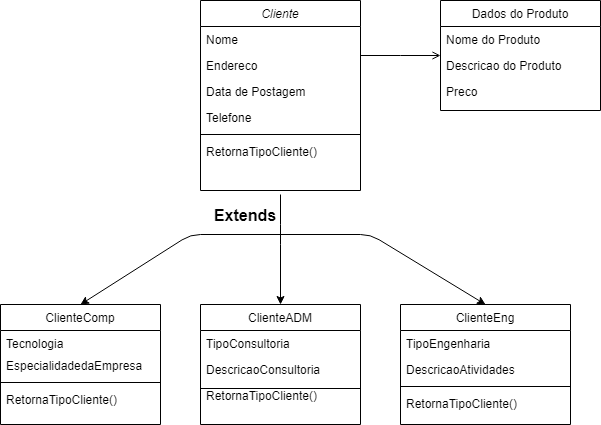

The diagram above was exported from draw.io. Its source (the exported page's mxGraphModel, read from the mxfile embedded in the PNG):
<mxGraphModel dx="1318" dy="835" grid="1" gridSize="10" guides="1" tooltips="1" connect="1" arrows="1" fold="1" page="1" pageScale="1" pageWidth="827" pageHeight="1169" background="#ffffff" math="0" shadow="0">
  <root>
    <mxCell id="WIyWlLk6GJQsqaUBKTNV-0" />
    <mxCell id="WIyWlLk6GJQsqaUBKTNV-1" parent="WIyWlLk6GJQsqaUBKTNV-0" />
    <mxCell id="zkfFHV4jXpPFQw0GAbJ--0" value="Cliente" style="swimlane;fontStyle=2;align=center;verticalAlign=top;childLayout=stackLayout;horizontal=1;startSize=26;horizontalStack=0;resizeParent=1;resizeLast=0;collapsible=1;marginBottom=0;rounded=0;shadow=0;strokeWidth=1;" parent="WIyWlLk6GJQsqaUBKTNV-1" vertex="1">
      <mxGeometry x="320" y="136" width="160" height="190" as="geometry">
        <mxRectangle x="230" y="140" width="160" height="26" as="alternateBounds" />
      </mxGeometry>
    </mxCell>
    <mxCell id="zkfFHV4jXpPFQw0GAbJ--1" value="Nome" style="text;align=left;verticalAlign=top;spacingLeft=4;spacingRight=4;overflow=hidden;rotatable=0;points=[[0,0.5],[1,0.5]];portConstraint=eastwest;" parent="zkfFHV4jXpPFQw0GAbJ--0" vertex="1">
      <mxGeometry y="26" width="160" height="26" as="geometry" />
    </mxCell>
    <mxCell id="zkfFHV4jXpPFQw0GAbJ--2" value="Endereco" style="text;align=left;verticalAlign=top;spacingLeft=4;spacingRight=4;overflow=hidden;rotatable=0;points=[[0,0.5],[1,0.5]];portConstraint=eastwest;rounded=0;shadow=0;html=0;" parent="zkfFHV4jXpPFQw0GAbJ--0" vertex="1">
      <mxGeometry y="52" width="160" height="26" as="geometry" />
    </mxCell>
    <mxCell id="zkfFHV4jXpPFQw0GAbJ--3" value="Data de Postagem" style="text;align=left;verticalAlign=top;spacingLeft=4;spacingRight=4;overflow=hidden;rotatable=0;points=[[0,0.5],[1,0.5]];portConstraint=eastwest;rounded=0;shadow=0;html=0;" parent="zkfFHV4jXpPFQw0GAbJ--0" vertex="1">
      <mxGeometry y="78" width="160" height="26" as="geometry" />
    </mxCell>
    <mxCell id="zkfFHV4jXpPFQw0GAbJ--5" value="Telefone" style="text;align=left;verticalAlign=top;spacingLeft=4;spacingRight=4;overflow=hidden;rotatable=0;points=[[0,0.5],[1,0.5]];portConstraint=eastwest;" parent="zkfFHV4jXpPFQw0GAbJ--0" vertex="1">
      <mxGeometry y="104" width="160" height="26" as="geometry" />
    </mxCell>
    <mxCell id="zkfFHV4jXpPFQw0GAbJ--4" value="" style="line;html=1;strokeWidth=1;align=left;verticalAlign=middle;spacingTop=-1;spacingLeft=3;spacingRight=3;rotatable=0;labelPosition=right;points=[];portConstraint=eastwest;" parent="zkfFHV4jXpPFQw0GAbJ--0" vertex="1">
      <mxGeometry y="130" width="160" height="8" as="geometry" />
    </mxCell>
    <mxCell id="Q9cfCPLsIJW9TgcLCMgJ-0" value="RetornaTipoCliente()" style="text;align=left;verticalAlign=top;spacingLeft=4;spacingRight=4;overflow=hidden;rotatable=0;points=[[0,0.5],[1,0.5]];portConstraint=eastwest;" vertex="1" parent="zkfFHV4jXpPFQw0GAbJ--0">
      <mxGeometry y="138" width="160" height="26" as="geometry" />
    </mxCell>
    <mxCell id="zkfFHV4jXpPFQw0GAbJ--6" value="ClienteComp" style="swimlane;fontStyle=0;align=center;verticalAlign=top;childLayout=stackLayout;horizontal=1;startSize=26;horizontalStack=0;resizeParent=1;resizeLast=0;collapsible=1;marginBottom=0;rounded=0;shadow=0;strokeWidth=1;" parent="WIyWlLk6GJQsqaUBKTNV-1" vertex="1">
      <mxGeometry x="120" y="440" width="160" height="120" as="geometry">
        <mxRectangle x="130" y="380" width="160" height="26" as="alternateBounds" />
      </mxGeometry>
    </mxCell>
    <mxCell id="zkfFHV4jXpPFQw0GAbJ--7" value="Tecnologia" style="text;align=left;verticalAlign=top;spacingLeft=4;spacingRight=4;overflow=hidden;rotatable=0;points=[[0,0.5],[1,0.5]];portConstraint=eastwest;" parent="zkfFHV4jXpPFQw0GAbJ--6" vertex="1">
      <mxGeometry y="26" width="160" height="22" as="geometry" />
    </mxCell>
    <mxCell id="zkfFHV4jXpPFQw0GAbJ--8" value="EspecialidadedaEmpresa" style="text;align=left;verticalAlign=top;spacingLeft=4;spacingRight=4;overflow=hidden;rotatable=0;points=[[0,0.5],[1,0.5]];portConstraint=eastwest;rounded=0;shadow=0;html=0;" parent="zkfFHV4jXpPFQw0GAbJ--6" vertex="1">
      <mxGeometry y="48" width="160" height="26" as="geometry" />
    </mxCell>
    <mxCell id="zkfFHV4jXpPFQw0GAbJ--9" value="" style="line;html=1;strokeWidth=1;align=left;verticalAlign=middle;spacingTop=-1;spacingLeft=3;spacingRight=3;rotatable=0;labelPosition=right;points=[];portConstraint=eastwest;" parent="zkfFHV4jXpPFQw0GAbJ--6" vertex="1">
      <mxGeometry y="74" width="160" height="8" as="geometry" />
    </mxCell>
    <mxCell id="zkfFHV4jXpPFQw0GAbJ--11" value="RetornaTipoCliente()" style="text;align=left;verticalAlign=top;spacingLeft=4;spacingRight=4;overflow=hidden;rotatable=0;points=[[0,0.5],[1,0.5]];portConstraint=eastwest;" parent="zkfFHV4jXpPFQw0GAbJ--6" vertex="1">
      <mxGeometry y="82" width="160" height="26" as="geometry" />
    </mxCell>
    <mxCell id="zkfFHV4jXpPFQw0GAbJ--13" value="ClienteADM" style="swimlane;fontStyle=0;align=center;verticalAlign=top;childLayout=stackLayout;horizontal=1;startSize=26;horizontalStack=0;resizeParent=1;resizeLast=0;collapsible=1;marginBottom=0;rounded=0;shadow=0;strokeWidth=1;" parent="WIyWlLk6GJQsqaUBKTNV-1" vertex="1">
      <mxGeometry x="320" y="440" width="160" height="120" as="geometry">
        <mxRectangle x="340" y="380" width="170" height="26" as="alternateBounds" />
      </mxGeometry>
    </mxCell>
    <mxCell id="zkfFHV4jXpPFQw0GAbJ--14" value="TipoConsultoria" style="text;align=left;verticalAlign=top;spacingLeft=4;spacingRight=4;overflow=hidden;rotatable=0;points=[[0,0.5],[1,0.5]];portConstraint=eastwest;" parent="zkfFHV4jXpPFQw0GAbJ--13" vertex="1">
      <mxGeometry y="26" width="160" height="26" as="geometry" />
    </mxCell>
    <mxCell id="Q9cfCPLsIJW9TgcLCMgJ-1" value="DescricaoConsultoria" style="text;align=left;verticalAlign=top;spacingLeft=4;spacingRight=4;overflow=hidden;rotatable=0;points=[[0,0.5],[1,0.5]];portConstraint=eastwest;" vertex="1" parent="zkfFHV4jXpPFQw0GAbJ--13">
      <mxGeometry y="52" width="160" height="26" as="geometry" />
    </mxCell>
    <mxCell id="Q9cfCPLsIJW9TgcLCMgJ-12" value="RetornaTipoCliente()" style="text;align=left;verticalAlign=top;spacingLeft=4;spacingRight=4;overflow=hidden;rotatable=0;points=[[0,0.5],[1,0.5]];portConstraint=eastwest;" vertex="1" parent="zkfFHV4jXpPFQw0GAbJ--13">
      <mxGeometry y="78" width="160" height="26" as="geometry" />
    </mxCell>
    <mxCell id="zkfFHV4jXpPFQw0GAbJ--17" value="Dados do Produto" style="swimlane;fontStyle=0;align=center;verticalAlign=top;childLayout=stackLayout;horizontal=1;startSize=26;horizontalStack=0;resizeParent=1;resizeLast=0;collapsible=1;marginBottom=0;rounded=0;shadow=0;strokeWidth=1;" parent="WIyWlLk6GJQsqaUBKTNV-1" vertex="1">
      <mxGeometry x="560" y="136" width="160" height="110" as="geometry">
        <mxRectangle x="550" y="140" width="160" height="26" as="alternateBounds" />
      </mxGeometry>
    </mxCell>
    <mxCell id="zkfFHV4jXpPFQw0GAbJ--18" value="Nome do Produto" style="text;align=left;verticalAlign=top;spacingLeft=4;spacingRight=4;overflow=hidden;rotatable=0;points=[[0,0.5],[1,0.5]];portConstraint=eastwest;" parent="zkfFHV4jXpPFQw0GAbJ--17" vertex="1">
      <mxGeometry y="26" width="160" height="26" as="geometry" />
    </mxCell>
    <mxCell id="zkfFHV4jXpPFQw0GAbJ--19" value="Descricao do Produto" style="text;align=left;verticalAlign=top;spacingLeft=4;spacingRight=4;overflow=hidden;rotatable=0;points=[[0,0.5],[1,0.5]];portConstraint=eastwest;rounded=0;shadow=0;html=0;" parent="zkfFHV4jXpPFQw0GAbJ--17" vertex="1">
      <mxGeometry y="52" width="160" height="26" as="geometry" />
    </mxCell>
    <mxCell id="zkfFHV4jXpPFQw0GAbJ--20" value="Preco" style="text;align=left;verticalAlign=top;spacingLeft=4;spacingRight=4;overflow=hidden;rotatable=0;points=[[0,0.5],[1,0.5]];portConstraint=eastwest;rounded=0;shadow=0;html=0;" parent="zkfFHV4jXpPFQw0GAbJ--17" vertex="1">
      <mxGeometry y="78" width="160" height="26" as="geometry" />
    </mxCell>
    <mxCell id="zkfFHV4jXpPFQw0GAbJ--26" value="" style="endArrow=open;shadow=0;strokeWidth=1;rounded=0;endFill=1;edgeStyle=elbowEdgeStyle;elbow=vertical;" parent="WIyWlLk6GJQsqaUBKTNV-1" source="zkfFHV4jXpPFQw0GAbJ--0" target="zkfFHV4jXpPFQw0GAbJ--17" edge="1">
      <mxGeometry x="0.5" y="41" relative="1" as="geometry">
        <mxPoint x="380" y="192" as="sourcePoint" />
        <mxPoint x="540" y="192" as="targetPoint" />
        <mxPoint x="-40" y="32" as="offset" />
      </mxGeometry>
    </mxCell>
    <mxCell id="Q9cfCPLsIJW9TgcLCMgJ-2" value="" style="line;html=1;strokeWidth=1;align=left;verticalAlign=middle;spacingTop=-1;spacingLeft=3;spacingRight=3;rotatable=0;labelPosition=right;points=[];portConstraint=eastwest;" vertex="1" parent="WIyWlLk6GJQsqaUBKTNV-1">
      <mxGeometry x="320" y="520" width="160" height="8" as="geometry" />
    </mxCell>
    <mxCell id="Q9cfCPLsIJW9TgcLCMgJ-4" value="ClienteEng" style="swimlane;fontStyle=0;align=center;verticalAlign=top;childLayout=stackLayout;horizontal=1;startSize=26;horizontalStack=0;resizeParent=1;resizeLast=0;collapsible=1;marginBottom=0;rounded=0;shadow=0;strokeWidth=1;" vertex="1" parent="WIyWlLk6GJQsqaUBKTNV-1">
      <mxGeometry x="520" y="440" width="170" height="120" as="geometry">
        <mxRectangle x="340" y="380" width="170" height="26" as="alternateBounds" />
      </mxGeometry>
    </mxCell>
    <mxCell id="Q9cfCPLsIJW9TgcLCMgJ-5" value="TipoEngenharia" style="text;align=left;verticalAlign=top;spacingLeft=4;spacingRight=4;overflow=hidden;rotatable=0;points=[[0,0.5],[1,0.5]];portConstraint=eastwest;" vertex="1" parent="Q9cfCPLsIJW9TgcLCMgJ-4">
      <mxGeometry y="26" width="170" height="26" as="geometry" />
    </mxCell>
    <mxCell id="Q9cfCPLsIJW9TgcLCMgJ-6" value="DescricaoAtividades" style="text;align=left;verticalAlign=top;spacingLeft=4;spacingRight=4;overflow=hidden;rotatable=0;points=[[0,0.5],[1,0.5]];portConstraint=eastwest;" vertex="1" parent="Q9cfCPLsIJW9TgcLCMgJ-4">
      <mxGeometry y="52" width="170" height="26" as="geometry" />
    </mxCell>
    <mxCell id="Q9cfCPLsIJW9TgcLCMgJ-8" value="" style="line;html=1;strokeWidth=1;align=left;verticalAlign=middle;spacingTop=-1;spacingLeft=3;spacingRight=3;rotatable=0;labelPosition=right;points=[];portConstraint=eastwest;" vertex="1" parent="Q9cfCPLsIJW9TgcLCMgJ-4">
      <mxGeometry y="78" width="170" height="8" as="geometry" />
    </mxCell>
    <mxCell id="Q9cfCPLsIJW9TgcLCMgJ-7" value="RetornaTipoCliente()" style="text;align=left;verticalAlign=top;spacingLeft=4;spacingRight=4;overflow=hidden;rotatable=0;points=[[0,0.5],[1,0.5]];portConstraint=eastwest;" vertex="1" parent="Q9cfCPLsIJW9TgcLCMgJ-4">
      <mxGeometry y="86" width="170" height="26" as="geometry" />
    </mxCell>
    <mxCell id="Q9cfCPLsIJW9TgcLCMgJ-9" value="" style="endArrow=classic;html=1;entryX=0.5;entryY=0;entryDx=0;entryDy=0;" edge="1" parent="WIyWlLk6GJQsqaUBKTNV-1" target="zkfFHV4jXpPFQw0GAbJ--6">
      <mxGeometry width="50" height="50" relative="1" as="geometry">
        <mxPoint x="400" y="370" as="sourcePoint" />
        <mxPoint x="440" y="200" as="targetPoint" />
        <Array as="points">
          <mxPoint x="310" y="370" />
        </Array>
      </mxGeometry>
    </mxCell>
    <mxCell id="Q9cfCPLsIJW9TgcLCMgJ-10" value="" style="endArrow=classic;html=1;entryX=0.5;entryY=0;entryDx=0;entryDy=0;" edge="1" parent="WIyWlLk6GJQsqaUBKTNV-1" target="zkfFHV4jXpPFQw0GAbJ--13">
      <mxGeometry width="50" height="50" relative="1" as="geometry">
        <mxPoint x="400" y="330" as="sourcePoint" />
        <mxPoint x="210" y="450" as="targetPoint" />
        <Array as="points">
          <mxPoint x="400" y="370" />
        </Array>
      </mxGeometry>
    </mxCell>
    <mxCell id="Q9cfCPLsIJW9TgcLCMgJ-11" value="" style="endArrow=classic;html=1;entryX=0.5;entryY=0;entryDx=0;entryDy=0;" edge="1" parent="WIyWlLk6GJQsqaUBKTNV-1" target="Q9cfCPLsIJW9TgcLCMgJ-4">
      <mxGeometry width="50" height="50" relative="1" as="geometry">
        <mxPoint x="400" y="370" as="sourcePoint" />
        <mxPoint x="220" y="460" as="targetPoint" />
        <Array as="points">
          <mxPoint x="490" y="370" />
        </Array>
      </mxGeometry>
    </mxCell>
    <mxCell id="Q9cfCPLsIJW9TgcLCMgJ-13" value="Extends" style="text;html=1;strokeColor=none;fillColor=none;align=center;verticalAlign=middle;whiteSpace=wrap;rounded=0;fontStyle=1;fontSize=16;" vertex="1" parent="WIyWlLk6GJQsqaUBKTNV-1">
      <mxGeometry x="330" y="326" width="70" height="50" as="geometry" />
    </mxCell>
  </root>
</mxGraphModel>